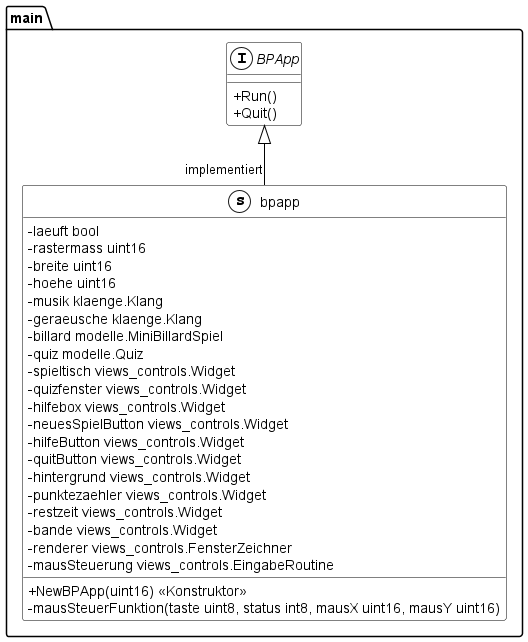

The diagram above was rendered by PlantUML. Its source (embedded in the PNG):
@startuml
skinparam classAttributeIconSize 0
skinparam class {
BackgroundColor White
ArrowColor Black
BorderColor Black
}
namespace main {
    interface BPApp << (I,White) >> {
        + Run() 
        + Quit() 

    }
    class bpapp << (s,White) >> {
        - laeuft bool
        - rastermass uint16
        - breite uint16
        - hoehe uint16
        - musik klaenge.Klang
        - geraeusche klaenge.Klang
        - billard modelle.MiniBillardSpiel
        - quiz modelle.Quiz
        - spieltisch views_controls.Widget
        - quizfenster views_controls.Widget
        - hilfebox views_controls.Widget
        - neuesSpielButton views_controls.Widget
        - hilfeButton views_controls.Widget
        - quitButton views_controls.Widget
        - hintergrund views_controls.Widget
        - punktezaehler views_controls.Widget
        - restzeit views_controls.Widget
        - bande views_controls.Widget
        - renderer views_controls.FensterZeichner
        - mausSteuerung views_controls.EingabeRoutine

        + NewBPApp(uint16) << Konstruktor >>
        - mausSteuerFunktion(taste uint8, status int8, mausX uint16, mausY uint16) 
    }
}

"main.BPApp" <|-- "implementiert""main.bpapp"

@enduml